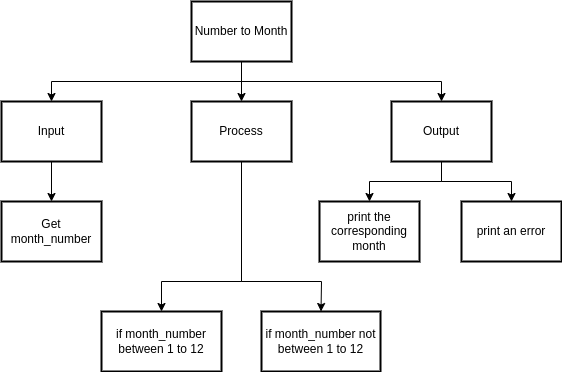

The diagram above was exported from draw.io. Its source (the exported page's mxGraphModel, read from the mxfile embedded in the PNG):
<mxGraphModel dx="594" dy="607" grid="1" gridSize="10" guides="1" tooltips="1" connect="1" arrows="1" fold="1" page="1" pageScale="1" pageWidth="827" pageHeight="1169" math="0" shadow="0">
  <root>
    <mxCell id="0" />
    <mxCell id="1" parent="0" />
    <mxCell id="15" style="edgeStyle=none;rounded=0;html=1;exitX=0.5;exitY=1;exitDx=0;exitDy=0;entryX=0.5;entryY=0;entryDx=0;entryDy=0;" parent="1" source="2" target="9" edge="1">
      <mxGeometry relative="1" as="geometry">
        <Array as="points">
          <mxPoint x="340" y="300" />
          <mxPoint x="260" y="300" />
        </Array>
      </mxGeometry>
    </mxCell>
    <mxCell id="18" style="edgeStyle=none;html=1;exitX=0.5;exitY=1;exitDx=0;exitDy=0;entryX=0.5;entryY=0;entryDx=0;entryDy=0;strokeColor=none;rounded=0;" edge="1" parent="1" source="2" target="17">
      <mxGeometry relative="1" as="geometry">
        <Array as="points">
          <mxPoint x="340" y="300" />
          <mxPoint x="405" y="300" />
        </Array>
      </mxGeometry>
    </mxCell>
    <mxCell id="19" style="edgeStyle=none;rounded=0;html=1;exitX=0.5;exitY=1;exitDx=0;exitDy=0;entryX=0.5;entryY=0;entryDx=0;entryDy=0;" edge="1" parent="1" source="2" target="17">
      <mxGeometry relative="1" as="geometry">
        <Array as="points">
          <mxPoint x="340" y="300" />
          <mxPoint x="420" y="300" />
        </Array>
      </mxGeometry>
    </mxCell>
    <mxCell id="2" value="Process" style="rounded=0;whiteSpace=wrap;html=1;absoluteArcSize=1;arcSize=14;strokeWidth=2;" parent="1" vertex="1">
      <mxGeometry x="290" y="120" width="100" height="60" as="geometry" />
    </mxCell>
    <mxCell id="10" style="edgeStyle=none;html=1;exitX=0.5;exitY=1;exitDx=0;exitDy=0;entryX=0.5;entryY=0;entryDx=0;entryDy=0;rounded=0;" parent="1" source="3" target="4" edge="1">
      <mxGeometry relative="1" as="geometry">
        <Array as="points">
          <mxPoint x="340" y="100" />
          <mxPoint x="150" y="100" />
        </Array>
      </mxGeometry>
    </mxCell>
    <mxCell id="11" style="edgeStyle=none;rounded=0;html=1;exitX=0.5;exitY=1;exitDx=0;exitDy=0;entryX=0.5;entryY=0;entryDx=0;entryDy=0;" parent="1" source="3" target="2" edge="1">
      <mxGeometry relative="1" as="geometry" />
    </mxCell>
    <mxCell id="12" style="edgeStyle=none;rounded=0;html=1;exitX=0.5;exitY=1;exitDx=0;exitDy=0;entryX=0.5;entryY=0;entryDx=0;entryDy=0;" parent="1" source="3" target="5" edge="1">
      <mxGeometry relative="1" as="geometry">
        <Array as="points">
          <mxPoint x="340" y="100" />
          <mxPoint x="540" y="100" />
        </Array>
      </mxGeometry>
    </mxCell>
    <mxCell id="3" value="Number to Month" style="rounded=0;whiteSpace=wrap;html=1;absoluteArcSize=1;arcSize=14;strokeWidth=2;" parent="1" vertex="1">
      <mxGeometry x="290" y="20" width="100" height="60" as="geometry" />
    </mxCell>
    <mxCell id="13" style="edgeStyle=none;rounded=0;html=1;exitX=0.5;exitY=1;exitDx=0;exitDy=0;entryX=0.5;entryY=0;entryDx=0;entryDy=0;" parent="1" source="4" target="6" edge="1">
      <mxGeometry relative="1" as="geometry" />
    </mxCell>
    <mxCell id="4" value="Input" style="rounded=0;whiteSpace=wrap;html=1;absoluteArcSize=1;arcSize=14;strokeWidth=2;" parent="1" vertex="1">
      <mxGeometry x="100" y="120" width="100" height="60" as="geometry" />
    </mxCell>
    <mxCell id="16" style="edgeStyle=none;rounded=0;html=1;entryX=0.5;entryY=0;entryDx=0;entryDy=0;" parent="1" source="5" target="7" edge="1">
      <mxGeometry relative="1" as="geometry">
        <Array as="points">
          <mxPoint x="540" y="200" />
          <mxPoint x="468" y="200" />
        </Array>
      </mxGeometry>
    </mxCell>
    <mxCell id="23" style="edgeStyle=none;rounded=0;html=1;exitX=0.5;exitY=1;exitDx=0;exitDy=0;entryX=0.5;entryY=0;entryDx=0;entryDy=0;" edge="1" parent="1" source="5" target="22">
      <mxGeometry relative="1" as="geometry">
        <Array as="points">
          <mxPoint x="540" y="200" />
          <mxPoint x="610" y="200" />
        </Array>
      </mxGeometry>
    </mxCell>
    <mxCell id="5" value="Output" style="rounded=0;whiteSpace=wrap;html=1;absoluteArcSize=1;arcSize=14;strokeWidth=2;" parent="1" vertex="1">
      <mxGeometry x="490" y="120" width="100" height="60" as="geometry" />
    </mxCell>
    <mxCell id="6" value="Get month_number" style="rounded=0;whiteSpace=wrap;html=1;absoluteArcSize=1;arcSize=14;strokeWidth=2;" parent="1" vertex="1">
      <mxGeometry x="100" y="220" width="100" height="60" as="geometry" />
    </mxCell>
    <mxCell id="7" value="print the corresponding month" style="rounded=0;whiteSpace=wrap;html=1;absoluteArcSize=1;arcSize=14;strokeWidth=2;" parent="1" vertex="1">
      <mxGeometry x="418" y="220" width="100" height="60" as="geometry" />
    </mxCell>
    <mxCell id="9" value="if month_number between 1 to 12" style="rounded=0;whiteSpace=wrap;html=1;absoluteArcSize=1;arcSize=14;strokeWidth=2;" parent="1" vertex="1">
      <mxGeometry x="200" y="330" width="120" height="60" as="geometry" />
    </mxCell>
    <mxCell id="17" value="if month_number not between 1 to 12" style="rounded=0;whiteSpace=wrap;html=1;absoluteArcSize=1;arcSize=14;strokeWidth=2;" vertex="1" parent="1">
      <mxGeometry x="360" y="330" width="119" height="60" as="geometry" />
    </mxCell>
    <mxCell id="22" value="print an error" style="rounded=0;whiteSpace=wrap;html=1;absoluteArcSize=1;arcSize=14;strokeWidth=2;" vertex="1" parent="1">
      <mxGeometry x="560" y="220" width="100" height="60" as="geometry" />
    </mxCell>
  </root>
</mxGraphModel>